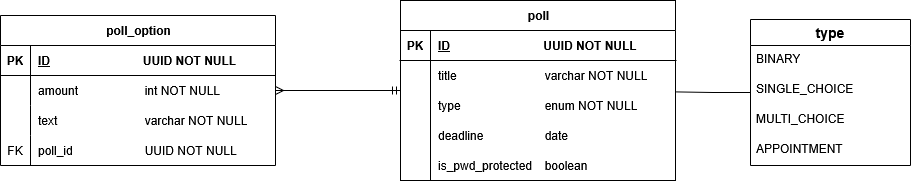

The diagram above was exported from draw.io. Its source (the exported page's mxGraphModel, read from the mxfile embedded in the PNG):
<mxGraphModel dx="1171" dy="926" grid="1" gridSize="10" guides="1" tooltips="1" connect="1" arrows="1" fold="1" page="1" pageScale="1" pageWidth="850" pageHeight="1100" math="0" shadow="0">
  <root>
    <mxCell id="0" />
    <mxCell id="1" parent="0" />
    <mxCell id="2" style="edgeStyle=orthogonalEdgeStyle;rounded=0;orthogonalLoop=1;jettySize=auto;html=1;entryX=1;entryY=0.5;entryDx=0;entryDy=0;endArrow=ERmany;endFill=0;startArrow=ERmandOne;startFill=0;" edge="1" source="3" target="23" parent="1">
      <mxGeometry relative="1" as="geometry">
        <mxPoint x="490" y="760" as="targetPoint" />
      </mxGeometry>
    </mxCell>
    <mxCell id="3" value="poll" style="shape=table;startSize=30;container=1;collapsible=1;childLayout=tableLayout;fixedRows=1;rowLines=0;fontStyle=1;align=center;resizeLast=1;html=1;" vertex="1" parent="1">
      <mxGeometry x="610" y="655" width="275" height="180" as="geometry" />
    </mxCell>
    <mxCell id="4" value="" style="shape=tableRow;horizontal=0;startSize=0;swimlaneHead=0;swimlaneBody=0;fillColor=none;collapsible=0;dropTarget=0;points=[[0,0.5],[1,0.5]];portConstraint=eastwest;top=0;left=0;right=0;bottom=1;" vertex="1" parent="3">
      <mxGeometry y="30" width="275" height="30" as="geometry" />
    </mxCell>
    <mxCell id="5" value="PK" style="shape=partialRectangle;connectable=0;fillColor=none;top=0;left=0;bottom=0;right=0;fontStyle=1;overflow=hidden;whiteSpace=wrap;html=1;" vertex="1" parent="4">
      <mxGeometry width="30" height="30" as="geometry">
        <mxRectangle width="30" height="30" as="alternateBounds" />
      </mxGeometry>
    </mxCell>
    <mxCell id="6" value="ID" style="shape=partialRectangle;connectable=0;fillColor=none;top=0;left=0;bottom=0;right=0;align=left;spacingLeft=6;fontStyle=5;overflow=hidden;whiteSpace=wrap;html=1;strokeColor=default;" vertex="1" parent="4">
      <mxGeometry x="30" width="245" height="30" as="geometry">
        <mxRectangle width="245" height="30" as="alternateBounds" />
      </mxGeometry>
    </mxCell>
    <mxCell id="7" value="" style="shape=tableRow;horizontal=0;startSize=0;swimlaneHead=0;swimlaneBody=0;fillColor=none;collapsible=0;dropTarget=0;points=[[0,0.5],[1,0.5]];portConstraint=eastwest;top=0;left=0;right=0;bottom=0;" vertex="1" parent="3">
      <mxGeometry y="60" width="275" height="30" as="geometry" />
    </mxCell>
    <mxCell id="8" value="" style="shape=partialRectangle;connectable=0;fillColor=none;top=0;left=0;bottom=0;right=0;editable=1;overflow=hidden;whiteSpace=wrap;html=1;" vertex="1" parent="7">
      <mxGeometry width="30" height="30" as="geometry">
        <mxRectangle width="30" height="30" as="alternateBounds" />
      </mxGeometry>
    </mxCell>
    <mxCell id="9" value="title&lt;span style=&quot;white-space: pre;&quot;&gt;&#09;&lt;/span&gt;&lt;span style=&quot;white-space: pre;&quot;&gt;&#09;&lt;/span&gt;&lt;span style=&quot;white-space: pre;&quot;&gt;&#09;&lt;/span&gt;&lt;span style=&quot;white-space: pre;&quot;&gt;&#09;&lt;/span&gt;varchar NOT NULL" style="shape=partialRectangle;connectable=0;fillColor=none;top=0;left=0;bottom=0;right=0;align=left;spacingLeft=6;overflow=hidden;whiteSpace=wrap;html=1;" vertex="1" parent="7">
      <mxGeometry x="30" width="245" height="30" as="geometry">
        <mxRectangle width="245" height="30" as="alternateBounds" />
      </mxGeometry>
    </mxCell>
    <mxCell id="10" value="" style="shape=tableRow;horizontal=0;startSize=0;swimlaneHead=0;swimlaneBody=0;fillColor=none;collapsible=0;dropTarget=0;points=[[0,0.5],[1,0.5]];portConstraint=eastwest;top=0;left=0;right=0;bottom=0;" vertex="1" parent="3">
      <mxGeometry y="90" width="275" height="30" as="geometry" />
    </mxCell>
    <mxCell id="11" value="" style="shape=partialRectangle;connectable=0;fillColor=none;top=0;left=0;bottom=0;right=0;editable=1;overflow=hidden;whiteSpace=wrap;html=1;" vertex="1" parent="10">
      <mxGeometry width="30" height="30" as="geometry">
        <mxRectangle width="30" height="30" as="alternateBounds" />
      </mxGeometry>
    </mxCell>
    <mxCell id="12" value="type&lt;span style=&quot;white-space: pre;&quot;&gt;&#09;&lt;/span&gt;&lt;span style=&quot;white-space: pre;&quot;&gt;&#09;&lt;/span&gt;&lt;span style=&quot;white-space: pre;&quot;&gt;&#09;&lt;/span&gt;&lt;span style=&quot;white-space: pre;&quot;&gt;&#09;&lt;/span&gt;enum NOT NULL" style="shape=partialRectangle;connectable=0;fillColor=none;top=0;left=0;bottom=0;right=0;align=left;spacingLeft=6;overflow=hidden;whiteSpace=wrap;html=1;" vertex="1" parent="10">
      <mxGeometry x="30" width="245" height="30" as="geometry">
        <mxRectangle width="245" height="30" as="alternateBounds" />
      </mxGeometry>
    </mxCell>
    <mxCell id="13" value="" style="shape=tableRow;horizontal=0;startSize=0;swimlaneHead=0;swimlaneBody=0;fillColor=none;collapsible=0;dropTarget=0;points=[[0,0.5],[1,0.5]];portConstraint=eastwest;top=0;left=0;right=0;bottom=0;" vertex="1" parent="3">
      <mxGeometry y="120" width="275" height="30" as="geometry" />
    </mxCell>
    <mxCell id="14" value="" style="shape=partialRectangle;connectable=0;fillColor=none;top=0;left=0;bottom=0;right=0;editable=1;overflow=hidden;whiteSpace=wrap;html=1;" vertex="1" parent="13">
      <mxGeometry width="30" height="30" as="geometry">
        <mxRectangle width="30" height="30" as="alternateBounds" />
      </mxGeometry>
    </mxCell>
    <mxCell id="15" value="deadline&lt;span style=&quot;white-space: pre;&quot;&gt;&#09;&lt;/span&gt;&lt;span style=&quot;white-space: pre;&quot;&gt;&#09;&lt;/span&gt;&lt;span style=&quot;white-space: pre;&quot;&gt;&#09;&lt;/span&gt;date" style="shape=partialRectangle;connectable=0;fillColor=none;top=0;left=0;bottom=0;right=0;align=left;spacingLeft=6;overflow=hidden;whiteSpace=wrap;html=1;" vertex="1" parent="13">
      <mxGeometry x="30" width="245" height="30" as="geometry">
        <mxRectangle width="245" height="30" as="alternateBounds" />
      </mxGeometry>
    </mxCell>
    <mxCell id="16" value="" style="shape=tableRow;horizontal=0;startSize=0;swimlaneHead=0;swimlaneBody=0;fillColor=none;collapsible=0;dropTarget=0;points=[[0,0.5],[1,0.5]];portConstraint=eastwest;top=0;left=0;right=0;bottom=0;" vertex="1" parent="3">
      <mxGeometry y="150" width="275" height="30" as="geometry" />
    </mxCell>
    <mxCell id="17" value="" style="shape=partialRectangle;connectable=0;fillColor=none;top=0;left=0;bottom=0;right=0;editable=1;overflow=hidden;whiteSpace=wrap;html=1;" vertex="1" parent="16">
      <mxGeometry width="30" height="30" as="geometry">
        <mxRectangle width="30" height="30" as="alternateBounds" />
      </mxGeometry>
    </mxCell>
    <mxCell id="18" value="is_pwd_protected&lt;span style=&quot;white-space: pre;&quot;&gt;&#09;&lt;/span&gt;boolean&lt;span style=&quot;white-space: pre;&quot;&gt;&#09;&lt;/span&gt;" style="shape=partialRectangle;connectable=0;fillColor=none;top=0;left=0;bottom=0;right=0;align=left;spacingLeft=6;overflow=hidden;whiteSpace=wrap;html=1;" vertex="1" parent="16">
      <mxGeometry x="30" width="245" height="30" as="geometry">
        <mxRectangle width="245" height="30" as="alternateBounds" />
      </mxGeometry>
    </mxCell>
    <mxCell id="19" value="poll_option" style="shape=table;startSize=30;container=1;collapsible=1;childLayout=tableLayout;fixedRows=1;rowLines=0;fontStyle=1;align=center;resizeLast=1;html=1;" vertex="1" parent="1">
      <mxGeometry x="210" y="670" width="275" height="150" as="geometry" />
    </mxCell>
    <mxCell id="20" value="" style="shape=tableRow;horizontal=0;startSize=0;swimlaneHead=0;swimlaneBody=0;fillColor=none;collapsible=0;dropTarget=0;points=[[0,0.5],[1,0.5]];portConstraint=eastwest;top=0;left=0;right=0;bottom=1;" vertex="1" parent="19">
      <mxGeometry y="30" width="275" height="30" as="geometry" />
    </mxCell>
    <mxCell id="21" value="PK" style="shape=partialRectangle;connectable=0;fillColor=none;top=0;left=0;bottom=0;right=0;fontStyle=1;overflow=hidden;whiteSpace=wrap;html=1;" vertex="1" parent="20">
      <mxGeometry width="30" height="30" as="geometry">
        <mxRectangle width="30" height="30" as="alternateBounds" />
      </mxGeometry>
    </mxCell>
    <mxCell id="22" value="ID" style="shape=partialRectangle;connectable=0;fillColor=none;top=0;left=0;bottom=0;right=0;align=left;spacingLeft=6;fontStyle=5;overflow=hidden;whiteSpace=wrap;html=1;" vertex="1" parent="20">
      <mxGeometry x="30" width="245" height="30" as="geometry">
        <mxRectangle width="245" height="30" as="alternateBounds" />
      </mxGeometry>
    </mxCell>
    <mxCell id="23" value="" style="shape=tableRow;horizontal=0;startSize=0;swimlaneHead=0;swimlaneBody=0;fillColor=none;collapsible=0;dropTarget=0;points=[[0,0.5],[1,0.5]];portConstraint=eastwest;top=0;left=0;right=0;bottom=0;" vertex="1" parent="19">
      <mxGeometry y="60" width="275" height="30" as="geometry" />
    </mxCell>
    <mxCell id="24" value="" style="shape=partialRectangle;connectable=0;fillColor=none;top=0;left=0;bottom=0;right=0;editable=1;overflow=hidden;whiteSpace=wrap;html=1;" vertex="1" parent="23">
      <mxGeometry width="30" height="30" as="geometry">
        <mxRectangle width="30" height="30" as="alternateBounds" />
      </mxGeometry>
    </mxCell>
    <mxCell id="25" value="amount&lt;span style=&quot;white-space: pre;&quot;&gt;&#09;&lt;/span&gt;&lt;span style=&quot;white-space: pre;&quot;&gt;&#09;&lt;/span&gt;&lt;span style=&quot;white-space: pre;&quot;&gt;&#09;int &lt;/span&gt;NOT NULL" style="shape=partialRectangle;connectable=0;fillColor=none;top=0;left=0;bottom=0;right=0;align=left;spacingLeft=6;overflow=hidden;whiteSpace=wrap;html=1;" vertex="1" parent="23">
      <mxGeometry x="30" width="245" height="30" as="geometry">
        <mxRectangle width="245" height="30" as="alternateBounds" />
      </mxGeometry>
    </mxCell>
    <mxCell id="26" value="" style="shape=tableRow;horizontal=0;startSize=0;swimlaneHead=0;swimlaneBody=0;fillColor=none;collapsible=0;dropTarget=0;points=[[0,0.5],[1,0.5]];portConstraint=eastwest;top=0;left=0;right=0;bottom=0;" vertex="1" parent="19">
      <mxGeometry y="90" width="275" height="30" as="geometry" />
    </mxCell>
    <mxCell id="27" value="" style="shape=partialRectangle;connectable=0;fillColor=none;top=0;left=0;bottom=0;right=0;editable=1;overflow=hidden;whiteSpace=wrap;html=1;" vertex="1" parent="26">
      <mxGeometry width="30" height="30" as="geometry">
        <mxRectangle width="30" height="30" as="alternateBounds" />
      </mxGeometry>
    </mxCell>
    <mxCell id="28" value="text&lt;span style=&quot;white-space: pre;&quot;&gt;&#09;&lt;/span&gt;&lt;span style=&quot;white-space: pre;&quot;&gt;&#09;&lt;/span&gt;&lt;span style=&quot;white-space: pre;&quot;&gt;&#09;&lt;/span&gt;&lt;span style=&quot;white-space: pre;&quot;&gt;&#09;varchar&lt;/span&gt;&amp;nbsp;NOT NULL" style="shape=partialRectangle;connectable=0;fillColor=none;top=0;left=0;bottom=0;right=0;align=left;spacingLeft=6;overflow=hidden;whiteSpace=wrap;html=1;" vertex="1" parent="26">
      <mxGeometry x="30" width="245" height="30" as="geometry">
        <mxRectangle width="245" height="30" as="alternateBounds" />
      </mxGeometry>
    </mxCell>
    <mxCell id="29" value="" style="shape=tableRow;horizontal=0;startSize=0;swimlaneHead=0;swimlaneBody=0;fillColor=none;collapsible=0;dropTarget=0;points=[[0,0.5],[1,0.5]];portConstraint=eastwest;top=0;left=0;right=0;bottom=0;" vertex="1" parent="19">
      <mxGeometry y="120" width="275" height="30" as="geometry" />
    </mxCell>
    <mxCell id="30" value="FK" style="shape=partialRectangle;connectable=0;fillColor=none;top=0;left=0;bottom=0;right=0;editable=1;overflow=hidden;whiteSpace=wrap;html=1;" vertex="1" parent="29">
      <mxGeometry width="30" height="30" as="geometry">
        <mxRectangle width="30" height="30" as="alternateBounds" />
      </mxGeometry>
    </mxCell>
    <mxCell id="31" value="poll_id&lt;span style=&quot;white-space: pre;&quot;&gt;&#09;&lt;/span&gt;&lt;span style=&quot;white-space: pre;&quot;&gt;&#09;&lt;/span&gt;&lt;span style=&quot;white-space: pre;&quot;&gt;&#09;UUID NOT NULL&lt;/span&gt;" style="shape=partialRectangle;connectable=0;fillColor=none;top=0;left=0;bottom=0;right=0;align=left;spacingLeft=6;overflow=hidden;whiteSpace=wrap;html=1;" vertex="1" parent="29">
      <mxGeometry x="30" width="245" height="30" as="geometry">
        <mxRectangle width="245" height="30" as="alternateBounds" />
      </mxGeometry>
    </mxCell>
    <mxCell id="32" value="type" style="swimlane;fontStyle=1;childLayout=stackLayout;horizontal=1;startSize=26;horizontalStack=0;resizeParent=1;resizeParentMax=0;resizeLast=0;collapsible=1;marginBottom=0;align=center;fontSize=14;" vertex="1" parent="1">
      <mxGeometry x="960" y="674" width="160" height="146" as="geometry" />
    </mxCell>
    <mxCell id="33" value="BINARY" style="text;strokeColor=none;fillColor=none;spacingLeft=4;spacingRight=4;overflow=hidden;rotatable=0;points=[[0,0.5],[1,0.5]];portConstraint=eastwest;fontSize=12;whiteSpace=wrap;html=1;" vertex="1" parent="32">
      <mxGeometry y="26" width="160" height="30" as="geometry" />
    </mxCell>
    <mxCell id="34" value="SINGLE_CHOICE" style="text;strokeColor=none;fillColor=none;spacingLeft=4;spacingRight=4;overflow=hidden;rotatable=0;points=[[0,0.5],[1,0.5]];portConstraint=eastwest;fontSize=12;whiteSpace=wrap;html=1;" vertex="1" parent="32">
      <mxGeometry y="56" width="160" height="30" as="geometry" />
    </mxCell>
    <mxCell id="35" value="MULTI_CHOICE" style="text;strokeColor=none;fillColor=none;spacingLeft=4;spacingRight=4;overflow=hidden;rotatable=0;points=[[0,0.5],[1,0.5]];portConstraint=eastwest;fontSize=12;whiteSpace=wrap;html=1;" vertex="1" parent="32">
      <mxGeometry y="86" width="160" height="30" as="geometry" />
    </mxCell>
    <mxCell id="36" value="APPOINTMENT" style="text;strokeColor=none;fillColor=none;spacingLeft=4;spacingRight=4;overflow=hidden;rotatable=0;points=[[0,0.5],[1,0.5]];portConstraint=eastwest;fontSize=12;whiteSpace=wrap;html=1;" vertex="1" parent="32">
      <mxGeometry y="116" width="160" height="30" as="geometry" />
    </mxCell>
    <mxCell id="37" style="edgeStyle=orthogonalEdgeStyle;rounded=0;orthogonalLoop=1;jettySize=auto;html=1;entryX=1.002;entryY=0.047;entryDx=0;entryDy=0;entryPerimeter=0;endArrow=none;startFill=0;" edge="1" source="32" target="10" parent="1">
      <mxGeometry relative="1" as="geometry" />
    </mxCell>
    <mxCell id="38" value="UUID NOT NULL" style="text;html=1;align=center;verticalAlign=middle;whiteSpace=wrap;rounded=0;fontStyle=1" vertex="1" parent="1">
      <mxGeometry x="740" y="685" width="120" height="30" as="geometry" />
    </mxCell>
    <mxCell id="39" value="UUID NOT NULL" style="text;html=1;align=center;verticalAlign=middle;whiteSpace=wrap;rounded=0;fontStyle=1" vertex="1" parent="1">
      <mxGeometry x="339" y="700" width="121" height="30" as="geometry" />
    </mxCell>
  </root>
</mxGraphModel>